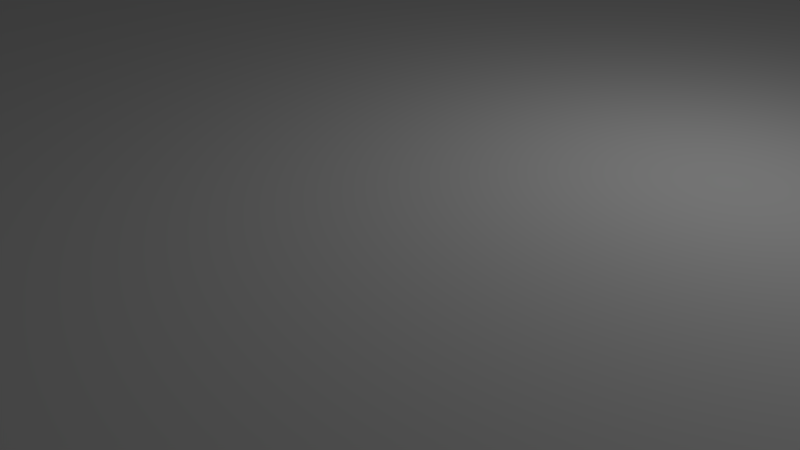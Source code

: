 # Source: plate.blend  (saved by Blender 2.78.0; exported with 4.5.12 LTS)
import bpy
from mathutils import Matrix  # noqa: F401  (used for matrix-valued properties, if any)

bpy.ops.wm.read_factory_settings(use_empty=True)
scene = bpy.context.scene
scene.name = 'Scene'

# ---- collections
col_collection_1 = bpy.data.collections.new('Collection 1'); scene.collection.children.link(col_collection_1)

# ---- materials (node trees are filled in below, after node groups)
mat_material = bpy.data.materials.new('Material')
mat_material.alpha_threshold = 0.0
mat_material.use_transparent_shadow = False
mat_material.roughness = 0.5
mat_material.line_color = (0.0, 0.0, 0.0, 1.0)

# ---- material node trees

# ---- world
world_world = bpy.data.worlds.new('World'); scene.world = world_world
world_world.color = (0.05088, 0.05088, 0.05088)
world_world.use_sun_shadow = False
world_world.sun_shadow_jitter_overblur = 0.0
world_world.cycles.sampling_method = 'MANUAL'

# ---- cameras
cam_camera = bpy.data.cameras.new('Camera')
cam_camera.clip_end = 100.0
cam_camera.lens = 35.0
cam_camera.sensor_width = 32.0
cam_camera.sensor_height = 18.0
cam_camera.ortho_scale = 7.314
cam_camera.dof.focus_distance = 0.0
cam_camera.dof.aperture_fstop = 128.0

# ---- lights
light_lamp = bpy.data.lights.new('Lamp', 'POINT')
light_lamp.transmission_factor = 0.0
light_lamp.cutoff_distance = 30.0
light_lamp.energy = 100.0
light_lamp.shadow_buffer_clip_start = 1.001
light_lamp.shadow_soft_size = 0.1
light_lamp.shadow_maximum_resolution = 0.006
light_lamp.use_absolute_resolution = True

# ---- meshes
me_cube = bpy.data.meshes.new('Cube')
me_cube.from_pydata([(1.0, 1.0, -1.0), (1.0, -1.0, -1.0), (-1.0, -1.0, -1.0), (-1.0, 1.0, -1.0), (1.0, 1.0, 1.0), (1.0, -1.0, 1.0), (-1.0, -1.0, 1.0), (-1.0, 1.0, 1.0)], [], [(0, 1, 2, 3), (4, 7, 6, 5), (0, 4, 5, 1), (1, 5, 6, 2), (2, 6, 7, 3), (4, 0, 3, 7)])
me_cube.materials.append(mat_material)
me_cube.use_remesh_preserve_volume = False
me_cube.use_remesh_preserve_attributes = False
me_cube.use_mirror_vertex_groups = False
me_cube.update()

# ---- objects
ob_cube = bpy.data.objects.new('Cube', me_cube)
ob_lamp = bpy.data.objects.new('Lamp', light_lamp)
ob_camera = bpy.data.objects.new('Camera', cam_camera)

# ---- transforms, parenting, visibility, modifiers, constraints
ob_cube.location = (0.0, 0.0, 0.0)
ob_cube.scale = (18.75, 36.25, 2.0)
ob_cube.lock_rotations_4d = False
ob_cube.empty_display_type = 'ARROWS'
ob_cube.lineart.crease_threshold = 0.0
ob_lamp.location = (4.076, 1.005, 5.904)
ob_lamp.rotation_euler = (0.6503, 0.05522, 1.866)
ob_lamp.lock_rotations_4d = False
ob_lamp.empty_display_type = 'ARROWS'
ob_lamp.color = (0.0, 0.0, 0.0, 0.0)
ob_lamp.lineart.crease_threshold = 0.0
ob_camera.location = (7.481, -6.508, 5.344)
ob_camera.rotation_euler = (1.109, 0.0, 0.8149)
ob_camera.lock_rotations_4d = False
ob_camera.empty_display_type = 'ARROWS'
ob_camera.color = (0.0, 0.0, 0.0, 0.0)
ob_camera.display_type = 'WIRE'
ob_camera.lineart.crease_threshold = 0.0

# ---- collection membership
col_collection_1.objects.link(ob_cube)
col_collection_1.objects.link(ob_lamp)
col_collection_1.objects.link(ob_camera)

# ---- scene / render settings (as saved in the file)
scene.camera = ob_camera
scene.frame_start = 1; scene.frame_end = 250; scene.frame_set(1)
scene.render.engine = 'BLENDER_EEVEE_NEXT'
scene.render.resolution_percentage = 50
scene.render.dither_intensity = 0.0
scene.cycles.use_denoising = False
scene.cycles.samples = 128
scene.cycles.sampling_pattern = 'TABULATED_SOBOL'
scene.cycles.light_sampling_threshold = 0.0
scene.cycles.use_adaptive_sampling = False
scene.cycles.use_light_tree = False
scene.cycles.blur_glossy = 0.0
scene.cycles.sample_clamp_indirect = 0.0
scene.view_settings.view_transform = 'Standard'
bpy.context.view_layer.update()
